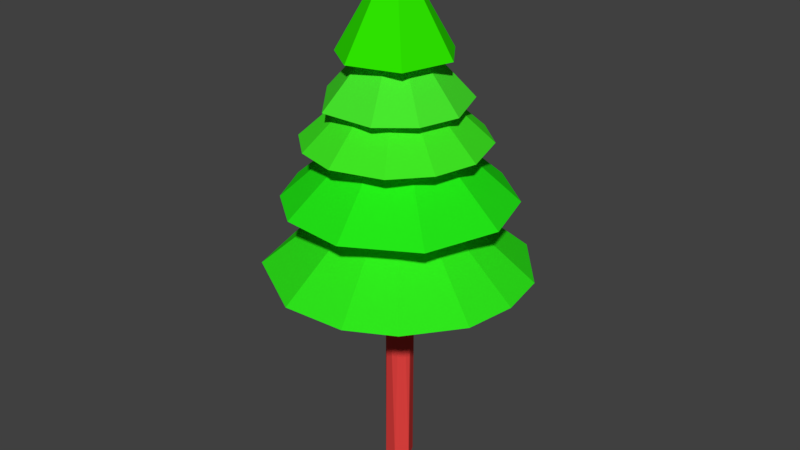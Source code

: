 # Source: arvore_1.blend  (saved by Blender 2.79.0; exported with 4.5.12 LTS)
import bpy
from mathutils import Matrix  # noqa: F401  (used for matrix-valued properties, if any)

bpy.ops.wm.read_factory_settings(use_empty=True)
scene = bpy.context.scene
scene.name = 'Scene'

# ---- collections
col_collection_1 = bpy.data.collections.new('Collection 1'); scene.collection.children.link(col_collection_1)

# ---- materials (node trees are filled in below, after node groups)
mat_material_003 = bpy.data.materials.new('Material.003')
mat_material_003.alpha_threshold = 0.0
mat_material_003.use_transparent_shadow = False
mat_material_003.diffuse_color = (0.02879, 0.8, 0.0003438, 1.0)
mat_material_003.roughness = 0.5
mat_material_002 = bpy.data.materials.new('Material.002')
mat_material_002.alpha_threshold = 0.0
mat_material_002.use_transparent_shadow = False
mat_material_002.diffuse_color = (0.8, 0.05718, 0.05235, 1.0)
mat_material_002.roughness = 0.5
mat_material_007 = bpy.data.materials.new('Material.007')
mat_material_007.alpha_threshold = 0.0
mat_material_007.use_transparent_shadow = False
mat_material_007.diffuse_color = (0.02941, 0.8, 0.01186, 1.0)
mat_material_007.roughness = 0.5
mat_material_006 = bpy.data.materials.new('Material.006')
mat_material_006.alpha_threshold = 0.0
mat_material_006.use_transparent_shadow = False
mat_material_006.diffuse_color = (0.01784, 0.8, 0.009366, 1.0)
mat_material_006.roughness = 0.5
mat_material_005 = bpy.data.materials.new('Material.005')
mat_material_005.alpha_threshold = 0.0
mat_material_005.use_transparent_shadow = False
mat_material_005.diffuse_color = (0.05171, 0.8, 0.01762, 1.0)
mat_material_005.roughness = 0.5
mat_material_004 = bpy.data.materials.new('Material.004')
mat_material_004.alpha_threshold = 0.0
mat_material_004.use_transparent_shadow = False
mat_material_004.diffuse_color = (0.06505, 0.8, 0.02701, 1.0)
mat_material_004.roughness = 0.5

# ---- material node trees

# ---- world
world_world = bpy.data.worlds.new('World'); scene.world = world_world
world_world.color = (0.05088, 0.05088, 0.05088)
world_world.use_sun_shadow = False
world_world.sun_shadow_jitter_overblur = 0.0
world_world.cycles.sampling_method = 'MANUAL'

# ---- meshes
me_cone_004 = bpy.data.meshes.new('Cone.004')
me_cone_004.from_pydata([(2.189e-08, 0.5923, -1.0), (0.1155, 0.5809, -1.0), (0.2267, 0.5472, -1.0), (0.329, 0.4925, -1.0), (0.4188, 0.4188, -1.0), (0.4925, 0.329, -1.0), (0.5472, 0.2267, -1.0), (0.5809, 0.1155, -1.0), (0.5923, 1.671e-07, -1.0), (0.5809, -0.1155, -1.0), (0.5472, -0.2267, -1.0), (0.4925, -0.329, -1.0), (0.4188, -0.4188, -1.0), (0.329, -0.4925, -1.0), (0.2267, -0.5472, -1.0), (0.1155, -0.5809, -1.0), (-1.711e-07, -0.5923, -1.0), (-0.1155, -0.5809, -1.0), (-0.2267, -0.5472, -1.0), (-0.329, -0.4925, -1.0), (-0.4188, -0.4188, -1.0), (-0.4925, -0.329, -1.0), (-0.5472, -0.2267, -1.0), (0.0, 0.0, 1.0), (-0.5809, -0.1155, -1.0), (-0.5923, 6.943e-07, -1.0), (-0.5809, 0.1155, -1.0), (-0.5472, 0.2267, -1.0), (-0.4925, 0.329, -1.0), (-0.4188, 0.4188, -1.0), (-0.329, 0.4925, -1.0), (-0.2266, 0.5472, -1.0), (-0.1155, 0.5809, -1.0), (0.0429, 0.1524, -9.967), (0.0429, 0.1524, -6.193), (0.1211, 0.1326, -9.967), (0.1211, 0.1326, -6.193), (0.1783, 0.0784, -9.967), (0.1783, 0.0784, -6.193), (0.1993, 0.004399, -9.967), (0.1993, 0.004399, -6.193), (0.1783, -0.0696, -9.967), (0.1783, -0.0696, -6.193), (0.1211, -0.1238, -9.967), (0.1211, -0.1238, -6.193), (0.0429, -0.1436, -9.967), (0.0429, -0.1436, -6.193), (-0.03531, -0.1238, -9.967), (-0.03531, -0.1238, -6.193), (-0.09255, -0.0696, -9.967), (-0.09255, -0.0696, -6.193), (-0.1135, 0.004399, -9.967), (-0.1135, 0.004399, -6.193), (-0.09255, 0.0784, -9.967), (-0.09255, 0.0784, -6.193), (-0.03531, 0.1326, -9.967), (-0.03531, 0.1326, -6.193), (0.1211, 0.1326, -3.605), (0.0429, 0.1524, -3.605), (0.1783, 0.0784, -3.605), (0.1993, 0.004399, -3.605), (0.1783, -0.0696, -3.605), (0.1211, -0.1238, -3.605), (0.0429, -0.1436, -3.605), (-0.0353, -0.1238, -3.605), (-0.09255, -0.0696, -3.605), (-0.1135, 0.004399, -3.605), (-0.09255, 0.0784, -3.605), (-0.0353, 0.1326, -3.605), (0.0429, 1.417, -5.32), (0.3185, 1.39, -5.32), (0.5835, 1.31, -5.32), (0.8278, 1.179, -5.32), (1.042, 1.003, -5.32), (1.218, 0.7893, -5.32), (1.348, 0.545, -5.32), (1.428, 0.28, -5.32), (1.456, 0.004399, -5.32), (1.428, -0.2712, -5.32), (1.348, -0.5362, -5.32), (1.218, -0.7805, -5.32), (1.042, -0.9946, -5.32), (0.8278, -1.17, -5.32), (0.5835, -1.301, -5.32), (0.3185, -1.381, -5.32), (0.0429, -1.408, -5.32), (-0.2327, -1.381, -5.32), (-0.4977, -1.301, -5.32), (-0.742, -1.17, -5.32), (-0.9561, -0.9946, -5.32), (-1.132, -0.7805, -5.32), (-1.262, -0.5362, -5.32), (0.0429, 0.004399, -3.055), (-1.343, -0.2712, -5.32), (-1.37, 0.0044, -5.32), (-1.343, 0.28, -5.32), (-1.262, 0.545, -5.32), (-1.132, 0.7893, -5.32), (-0.9561, 1.003, -5.32), (-0.742, 1.179, -5.32), (-0.4977, 1.31, -5.32), (-0.2327, 1.39, -5.32), (0.0429, 1.217, -3.859), (0.2795, 1.194, -3.859), (0.5071, 1.125, -3.859), (0.7168, 1.013, -3.859), (0.9006, 0.8621, -3.859), (1.051, 0.6783, -3.859), (1.163, 0.4686, -3.859), (1.233, 0.241, -3.859), (1.256, 0.004399, -3.859), (1.233, -0.2322, -3.859), (1.163, -0.4598, -3.859), (1.051, -0.6695, -3.859), (0.9006, -0.8533, -3.859), (0.7168, -1.004, -3.859), (0.5071, -1.116, -3.859), (0.2795, -1.185, -3.859), (0.0429, -1.209, -3.859), (-0.1937, -1.185, -3.859), (-0.4213, -1.116, -3.859), (-0.631, -1.004, -3.859), (-0.8148, -0.8533, -3.859), (-0.9656, -0.6695, -3.859), (-1.078, -0.4598, -3.859), (0.0429, 0.004399, -1.789), (-1.147, -0.2322, -3.859), (-1.17, 0.0044, -3.859), (-1.147, 0.241, -3.859), (-1.078, 0.4686, -3.859), (-0.9656, 0.6783, -3.859), (-0.8148, 0.8621, -3.859), (-0.631, 1.013, -3.859), (-0.4213, 1.125, -3.859), (-0.1937, 1.194, -3.859), (1.436e-09, 0.9726, -2.687), (0.1897, 0.9539, -2.687), (0.3722, 0.8985, -2.687), (0.5403, 0.8087, -2.687), (0.6877, 0.6877, -2.687), (0.8087, 0.5403, -2.687), (0.8985, 0.3722, -2.687), (0.9539, 0.1897, -2.687), (0.9726, 8.706e-08, -2.687), (0.9539, -0.1897, -2.687), (0.8985, -0.3722, -2.687), (0.8087, -0.5403, -2.687), (0.6877, -0.6877, -2.687), (0.5403, -0.8087, -2.687), (0.3722, -0.8985, -2.687), (0.1897, -0.9539, -2.687), (-3.155e-07, -0.9726, -2.687), (-0.1897, -0.9539, -2.687), (-0.3722, -0.8985, -2.687), (-0.5403, -0.8087, -2.687), (-0.6877, -0.6877, -2.687), (-0.8087, -0.5403, -2.687), (-0.8985, -0.3722, -2.687), (3.725e-09, 5.235e-11, -0.9894), (-0.9539, -0.1897, -2.687), (-0.9726, 9.527e-07, -2.687), (-0.9539, 0.1897, -2.687), (-0.8985, 0.3722, -2.687), (-0.8087, 0.5403, -2.687), (-0.6877, 0.6877, -2.687), (-0.5403, 0.8087, -2.687), (-0.3722, 0.8985, -2.687), (-0.1897, 0.9539, -2.687), (1.27e-08, 0.7631, -1.906), (0.1489, 0.7485, -1.906), (0.292, 0.705, -1.906), (0.424, 0.6345, -1.906), (0.5396, 0.5396, -1.906), (0.6345, 0.424, -1.906), (0.705, 0.292, -1.906), (0.7485, 0.1489, -1.906), (0.7631, 1.308e-07, -1.906), (0.7485, -0.1489, -1.906), (0.705, -0.292, -1.906), (0.6345, -0.424, -1.906), (0.5396, -0.5396, -1.906), (0.424, -0.6345, -1.906), (0.292, -0.705, -1.906), (0.1489, -0.7485, -1.906), (-2.36e-07, -0.7631, -1.906), (-0.1489, -0.7485, -1.906), (-0.292, -0.705, -1.906), (-0.424, -0.6345, -1.906), (-0.5396, -0.5396, -1.906), (-0.6345, -0.424, -1.906), (-0.705, -0.292, -1.906), (3.725e-09, 5.09e-11, -0.2555), (-0.7485, -0.1489, -1.906), (-0.7631, 8.101e-07, -1.906), (-0.7485, 0.1489, -1.906), (-0.705, 0.292, -1.906), (-0.6345, 0.424, -1.906), (-0.5396, 0.5396, -1.906), (-0.424, 0.6345, -1.906), (-0.292, 0.705, -1.906), (-0.1489, 0.7485, -1.906)], [], [(0, 23, 1), (1, 23, 2), (2, 23, 3), (3, 23, 4), (4, 23, 5), (5, 23, 6), (6, 23, 7), (7, 23, 8), (8, 23, 9), (9, 23, 10), (10, 23, 11), (11, 23, 12), (12, 23, 13), (13, 23, 14), (14, 23, 15), (15, 23, 16), (16, 23, 17), (17, 23, 18), (18, 23, 19), (19, 23, 20), (20, 23, 21), (21, 23, 22), (22, 23, 24), (24, 23, 25), (25, 23, 26), (26, 23, 27), (27, 23, 28), (28, 23, 29), (29, 23, 30), (30, 23, 31), (31, 23, 32), (32, 23, 0), (0, 1, 2, 3, 4, 5, 6, 7, 8, 9, 10, 11, 12, 13, 14, 15, 16, 17, 18, 19, 20, 21, 22, 24, 25, 26, 27, 28, 29, 30, 31, 32), (33, 34, 36, 35), (35, 36, 38, 37), (37, 38, 40, 39), (39, 40, 42, 41), (41, 42, 44, 43), (43, 44, 46, 45), (45, 46, 48, 47), (47, 48, 50, 49), (49, 50, 52, 51), (51, 52, 54, 53), (40, 38, 59, 60), (53, 54, 56, 55), (55, 56, 34, 33), (33, 35, 37, 39, 41, 43, 45, 47, 49, 51, 53, 55), (57, 58, 68, 67, 66, 65, 64, 63, 62, 61, 60, 59), (56, 54, 67, 68), (38, 36, 57, 59), (54, 52, 66, 67), (52, 50, 65, 66), (50, 48, 64, 65), (48, 46, 63, 64), (46, 44, 62, 63), (44, 42, 61, 62), (42, 40, 60, 61), (34, 56, 68, 58), (36, 34, 58, 57), (69, 92, 70), (70, 92, 71), (71, 92, 72), (72, 92, 73), (73, 92, 74), (74, 92, 75), (75, 92, 76), (76, 92, 77), (77, 92, 78), (78, 92, 79), (79, 92, 80), (80, 92, 81), (81, 92, 82), (82, 92, 83), (83, 92, 84), (84, 92, 85), (85, 92, 86), (86, 92, 87), (87, 92, 88), (88, 92, 89), (89, 92, 90), (90, 92, 91), (91, 92, 93), (93, 92, 94), (94, 92, 95), (95, 92, 96), (96, 92, 97), (97, 92, 98), (98, 92, 99), (99, 92, 100), (100, 92, 101), (101, 92, 69), (69, 70, 71, 72, 73, 74, 75, 76, 77, 78, 79, 80, 81, 82, 83, 84, 85, 86, 87, 88, 89, 90, 91, 93, 94, 95, 96, 97, 98, 99, 100, 101), (102, 125, 103), (103, 125, 104), (104, 125, 105), (105, 125, 106), (106, 125, 107), (107, 125, 108), (108, 125, 109), (109, 125, 110), (110, 125, 111), (111, 125, 112), (112, 125, 113), (113, 125, 114), (114, 125, 115), (115, 125, 116), (116, 125, 117), (117, 125, 118), (118, 125, 119), (119, 125, 120), (120, 125, 121), (121, 125, 122), (122, 125, 123), (123, 125, 124), (124, 125, 126), (126, 125, 127), (127, 125, 128), (128, 125, 129), (129, 125, 130), (130, 125, 131), (131, 125, 132), (132, 125, 133), (133, 125, 134), (134, 125, 102), (102, 103, 104, 105, 106, 107, 108, 109, 110, 111, 112, 113, 114, 115, 116, 117, 118, 119, 120, 121, 122, 123, 124, 126, 127, 128, 129, 130, 131, 132, 133, 134), (135, 158, 136), (136, 158, 137), (137, 158, 138), (138, 158, 139), (139, 158, 140), (140, 158, 141), (141, 158, 142), (142, 158, 143), (143, 158, 144), (144, 158, 145), (145, 158, 146), (146, 158, 147), (147, 158, 148), (148, 158, 149), (149, 158, 150), (150, 158, 151), (151, 158, 152), (152, 158, 153), (153, 158, 154), (154, 158, 155), (155, 158, 156), (156, 158, 157), (157, 158, 159), (159, 158, 160), (160, 158, 161), (161, 158, 162), (162, 158, 163), (163, 158, 164), (164, 158, 165), (165, 158, 166), (166, 158, 167), (167, 158, 135), (135, 136, 137, 138, 139, 140, 141, 142, 143, 144, 145, 146, 147, 148, 149, 150, 151, 152, 153, 154, 155, 156, 157, 159, 160, 161, 162, 163, 164, 165, 166, 167), (168, 191, 169), (169, 191, 170), (170, 191, 171), (171, 191, 172), (172, 191, 173), (173, 191, 174), (174, 191, 175), (175, 191, 176), (176, 191, 177), (177, 191, 178), (178, 191, 179), (179, 191, 180), (180, 191, 181), (181, 191, 182), (182, 191, 183), (183, 191, 184), (184, 191, 185), (185, 191, 186), (186, 191, 187), (187, 191, 188), (188, 191, 189), (189, 191, 190), (190, 191, 192), (192, 191, 193), (193, 191, 194), (194, 191, 195), (195, 191, 196), (196, 191, 197), (197, 191, 198), (198, 191, 199), (199, 191, 200), (200, 191, 168), (168, 169, 170, 171, 172, 173, 174, 175, 176, 177, 178, 179, 180, 181, 182, 183, 184, 185, 186, 187, 188, 189, 190, 192, 193, 194, 195, 196, 197, 198, 199, 200)])
me_cone_004.polygons.foreach_set('material_index', [0, 0, 0, 0, 0, 0, 0, 0, 0, 0, 0, 0, 0, 0, 0, 0, 0, 0, 0, 0, 0, 0, 0, 0, 0, 0, 0, 0, 0, 0, 0, 0, 0, 1, 1, 1, 1, 1, 1, 1, 1, 1, 1, 1, 1, 1, 1, 1, 1, 1, 1, 1, 1, 1, 1, 1, 1, 1, 1, 2, 2, 2, 2, 2, 2, 2, 2, 2, 2, 2, 2, 2, 2, 2, 2, 2, 2, 2, 2, 2, 2, 2, 2, 2, 2, 2, 2, 2, 2, 2, 2, 2, 3, 3, 3, 3, 3, 3, 3, 3, 3, 3, 3, 3, 3, 3, 3, 3, 3, 3, 3, 3, 3, 3, 3, 3, 3, 3, 3, 3, 3, 3, 3, 3, 3, 4, 4, 4, 4, 4, 4, 4, 4, 4, 4, 4, 4, 4, 4, 4, 4, 4, 4, 4, 4, 4, 4, 4, 4, 4, 4, 4, 4, 4, 4, 4, 4, 4, 5, 5, 5, 5, 5, 5, 5, 5, 5, 5, 5, 5, 5, 5, 5, 5, 5, 5, 5, 5, 5, 5, 5, 5, 5, 5, 5, 5, 5, 5, 5, 5, 5])
_uv = me_cone_004.uv_layers.new(name='UVMap')
_uv.uv.foreach_set('vector', [0.0, 0.0, 1.0, 0.0, 1.0, 1.0, 0.0, 0.0, 1.0, 0.0, 1.0, 1.0, 0.0, 0.0, 1.0, 0.0, 1.0, 1.0, 0.0, 0.0, 1.0, 0.0, 1.0, 1.0, 0.0, 0.0, 1.0, 0.0, 1.0, 1.0, 0.0, 0.0, 1.0, 0.0, 1.0, 1.0, 0.0, 0.0, 1.0, 0.0, 1.0, 1.0, 0.0, 0.0, 1.0, 0.0, 1.0, 1.0, 0.0, 0.0, 1.0, 0.0, 1.0, 1.0, 0.0, 0.0, 1.0, 0.0, 1.0, 1.0, 0.0, 0.0, 1.0, 0.0, 1.0, 1.0, 0.0, 0.0, 1.0, 0.0, 1.0, 1.0, 0.0, 0.0, 1.0, 0.0, 1.0, 1.0, 0.0, 0.0, 1.0, 0.0, 1.0, 1.0, 0.0, 0.0, 1.0, 0.0, 1.0, 1.0, 0.0, 0.0, 1.0, 0.0, 1.0, 1.0, 0.0, 0.0, 1.0, 0.0, 1.0, 1.0, 0.0, 0.0, 1.0, 0.0, 1.0, 1.0, 0.0, 0.0, 1.0, 0.0, 1.0, 1.0, 0.0, 0.0, 1.0, 0.0, 1.0, 1.0, 0.0, 0.0, 1.0, 0.0, 1.0, 1.0, 0.0, 0.0, 1.0, 0.0, 1.0, 1.0, 0.0, 0.0, 1.0, 0.0, 1.0, 1.0, 0.0, 0.0, 1.0, 0.0, 1.0, 1.0, 0.0, 0.0, 1.0, 0.0, 1.0, 1.0, 0.0, 0.0, 1.0, 0.0, 1.0, 1.0, 0.0, 0.0, 1.0, 0.0, 1.0, 1.0, 0.0, 0.0, 1.0, 0.0, 1.0, 1.0, 0.0, 0.0, 1.0, 0.0, 1.0, 1.0, 0.0, 0.0, 1.0, 0.0, 1.0, 1.0, 0.0, 0.0, 1.0, 0.0, 1.0, 1.0, 0.0, 0.0, 1.0, 0.0, 1.0, 1.0, 0.5, 1.0, 0.5975, 0.9904, 0.6913, 0.9619, 0.7778, 0.9157, 0.8536, 0.8536, 0.9157, 0.7778, 0.9619, 0.6913, 0.9904, 0.5975, 1.0, 0.5, 0.9904, 0.4025, 0.9619, 0.3087, 0.9157, 0.2222, 0.8536, 0.1464, 0.7778, 0.08427, 0.6913, 0.03806, 0.5975, 0.009607, 0.5, 0.0, 0.4025, 0.009607, 0.3087, 0.03806, 0.2222, 0.08427, 0.1464, 0.1464, 0.08426, 0.2222, 0.03806, 0.3087, 0.009607, 0.4025, 0.0, 0.5, 0.009607, 0.5975, 0.03806, 0.6913, 0.08427, 0.7778, 0.1464, 0.8536, 0.2222, 0.9157, 0.3087, 0.9619, 0.4025, 0.9904, 0.0, 0.0, 1.0, 0.0, 1.0, 1.0, 0.0, 1.0, 0.0, 0.0, 1.0, 0.0, 1.0, 1.0, 0.0, 1.0, 0.0, 0.0, 1.0, 0.0, 1.0, 1.0, 0.0, 1.0, 0.0, 0.0, 1.0, 0.0, 1.0, 1.0, 0.0, 1.0, 0.0, 0.0, 1.0, 0.0, 1.0, 1.0, 0.0, 1.0, 0.0, 0.0, 1.0, 0.0, 1.0, 1.0, 0.0, 1.0, 0.0, 0.0, 1.0, 0.0, 1.0, 1.0, 0.0, 1.0, 0.0, 0.0, 1.0, 0.0, 1.0, 1.0, 0.0, 1.0, 0.0, 0.0, 1.0, 0.0, 1.0, 1.0, 0.0, 1.0, 0.0, 0.0, 1.0, 0.0, 1.0, 1.0, 0.0, 1.0, 0.0, 0.0, 1.0, 0.0, 1.0, 1.0, 0.0, 1.0, 0.0, 0.0, 1.0, 0.0, 1.0, 1.0, 0.0, 1.0, 0.0, 0.0, 1.0, 0.0, 1.0, 1.0, 0.0, 1.0, 0.5, 1.0, 0.75, 0.933, 0.933, 0.75, 1.0, 0.5, 0.933, 0.25, 0.75, 0.06699, 0.5, 0.0, 0.25, 0.06699, 0.06699, 0.25, 0.0, 0.5, 0.06699, 0.75, 0.25, 0.933, 0.5, 1.0, 0.75, 0.933, 0.933, 0.75, 1.0, 0.5, 0.933, 0.25, 0.75, 0.06699, 0.5, 0.0, 0.25, 0.06699, 0.06699, 0.25, 0.0, 0.5, 0.06699, 0.75, 0.25, 0.933, 0.0, 0.0, 1.0, 0.0, 1.0, 1.0, 0.0, 1.0, 0.0, 0.0, 1.0, 0.0, 1.0, 1.0, 0.0, 1.0, 0.0, 0.0, 1.0, 0.0, 1.0, 1.0, 0.0, 1.0, 0.0, 0.0, 1.0, 0.0, 1.0, 1.0, 0.0, 1.0, 0.0, 0.0, 1.0, 0.0, 1.0, 1.0, 0.0, 1.0, 0.0, 0.0, 1.0, 0.0, 1.0, 1.0, 0.0, 1.0, 0.0, 0.0, 1.0, 0.0, 1.0, 1.0, 0.0, 1.0, 0.0, 0.0, 1.0, 0.0, 1.0, 1.0, 0.0, 1.0, 0.0, 0.0, 1.0, 0.0, 1.0, 1.0, 0.0, 1.0, 0.0, 0.0, 1.0, 0.0, 1.0, 1.0, 0.0, 1.0, 0.0, 0.0, 1.0, 0.0, 1.0, 1.0, 0.0, 1.0, 0.0, 0.0, 1.0, 0.0, 1.0, 1.0, 0.0, 0.0, 1.0, 0.0, 1.0, 1.0, 0.0, 0.0, 1.0, 0.0, 1.0, 1.0, 0.0, 0.0, 1.0, 0.0, 1.0, 1.0, 0.0, 0.0, 1.0, 0.0, 1.0, 1.0, 0.0, 0.0, 1.0, 0.0, 1.0, 1.0, 0.0, 0.0, 1.0, 0.0, 1.0, 1.0, 0.0, 0.0, 1.0, 0.0, 1.0, 1.0, 0.0, 0.0, 1.0, 0.0, 1.0, 1.0, 0.0, 0.0, 1.0, 0.0, 1.0, 1.0, 0.0, 0.0, 1.0, 0.0, 1.0, 1.0, 0.0, 0.0, 1.0, 0.0, 1.0, 1.0, 0.0, 0.0, 1.0, 0.0, 1.0, 1.0, 0.0, 0.0, 1.0, 0.0, 1.0, 1.0, 0.0, 0.0, 1.0, 0.0, 1.0, 1.0, 0.0, 0.0, 1.0, 0.0, 1.0, 1.0, 0.0, 0.0, 1.0, 0.0, 1.0, 1.0, 0.0, 0.0, 1.0, 0.0, 1.0, 1.0, 0.0, 0.0, 1.0, 0.0, 1.0, 1.0, 0.0, 0.0, 1.0, 0.0, 1.0, 1.0, 0.0, 0.0, 1.0, 0.0, 1.0, 1.0, 0.0, 0.0, 1.0, 0.0, 1.0, 1.0, 0.0, 0.0, 1.0, 0.0, 1.0, 1.0, 0.0, 0.0, 1.0, 0.0, 1.0, 1.0, 0.0, 0.0, 1.0, 0.0, 1.0, 1.0, 0.0, 0.0, 1.0, 0.0, 1.0, 1.0, 0.0, 0.0, 1.0, 0.0, 1.0, 1.0, 0.0, 0.0, 1.0, 0.0, 1.0, 1.0, 0.0, 0.0, 1.0, 0.0, 1.0, 1.0, 0.0, 0.0, 1.0, 0.0, 1.0, 1.0, 0.0, 0.0, 1.0, 0.0, 1.0, 1.0, 0.0, 0.0, 1.0, 0.0, 1.0, 1.0, 0.5, 1.0, 0.5975, 0.9904, 0.6913, 0.9619, 0.7778, 0.9157, 0.8536, 0.8536, 0.9157, 0.7778, 0.9619, 0.6913, 0.9904, 0.5975, 1.0, 0.5, 0.9904, 0.4025, 0.9619, 0.3087, 0.9157, 0.2222, 0.8536, 0.1464, 0.7778, 0.08427, 0.6913, 0.03806, 0.5975, 0.009607, 0.5, 0.0, 0.4025, 0.009607, 0.3087, 0.03806, 0.2222, 0.08427, 0.1464, 0.1464, 0.08426, 0.2222, 0.03806, 0.3087, 0.009607, 0.4025, 0.0, 0.5, 0.009607, 0.5975, 0.03806, 0.6913, 0.08427, 0.7778, 0.1464, 0.8536, 0.2222, 0.9157, 0.3087, 0.9619, 0.4025, 0.9904, 0.0, 0.0, 1.0, 0.0, 1.0, 1.0, 0.0, 0.0, 1.0, 0.0, 1.0, 1.0, 0.0, 0.0, 1.0, 0.0, 1.0, 1.0, 0.0, 0.0, 1.0, 0.0, 1.0, 1.0, 0.0, 0.0, 1.0, 0.0, 1.0, 1.0, 0.0, 0.0, 1.0, 0.0, 1.0, 1.0, 0.0, 0.0, 1.0, 0.0, 1.0, 1.0, 0.0, 0.0, 1.0, 0.0, 1.0, 1.0, 0.0, 0.0, 1.0, 0.0, 1.0, 1.0, 0.0, 0.0, 1.0, 0.0, 1.0, 1.0, 0.0, 0.0, 1.0, 0.0, 1.0, 1.0, 0.0, 0.0, 1.0, 0.0, 1.0, 1.0, 0.0, 0.0, 1.0, 0.0, 1.0, 1.0, 0.0, 0.0, 1.0, 0.0, 1.0, 1.0, 0.0, 0.0, 1.0, 0.0, 1.0, 1.0, 0.0, 0.0, 1.0, 0.0, 1.0, 1.0, 0.0, 0.0, 1.0, 0.0, 1.0, 1.0, 0.0, 0.0, 1.0, 0.0, 1.0, 1.0, 0.0, 0.0, 1.0, 0.0, 1.0, 1.0, 0.0, 0.0, 1.0, 0.0, 1.0, 1.0, 0.0, 0.0, 1.0, 0.0, 1.0, 1.0, 0.0, 0.0, 1.0, 0.0, 1.0, 1.0, 0.0, 0.0, 1.0, 0.0, 1.0, 1.0, 0.0, 0.0, 1.0, 0.0, 1.0, 1.0, 0.0, 0.0, 1.0, 0.0, 1.0, 1.0, 0.0, 0.0, 1.0, 0.0, 1.0, 1.0, 0.0, 0.0, 1.0, 0.0, 1.0, 1.0, 0.0, 0.0, 1.0, 0.0, 1.0, 1.0, 0.0, 0.0, 1.0, 0.0, 1.0, 1.0, 0.0, 0.0, 1.0, 0.0, 1.0, 1.0, 0.0, 0.0, 1.0, 0.0, 1.0, 1.0, 0.0, 0.0, 1.0, 0.0, 1.0, 1.0, 0.5, 1.0, 0.5975, 0.9904, 0.6913, 0.9619, 0.7778, 0.9157, 0.8536, 0.8536, 0.9157, 0.7778, 0.9619, 0.6913, 0.9904, 0.5975, 1.0, 0.5, 0.9904, 0.4025, 0.9619, 0.3087, 0.9157, 0.2222, 0.8536, 0.1464, 0.7778, 0.08427, 0.6913, 0.03806, 0.5975, 0.009607, 0.5, 0.0, 0.4025, 0.009607, 0.3087, 0.03806, 0.2222, 0.08427, 0.1464, 0.1464, 0.08426, 0.2222, 0.03806, 0.3087, 0.009607, 0.4025, 0.0, 0.5, 0.009607, 0.5975, 0.03806, 0.6913, 0.08427, 0.7778, 0.1464, 0.8536, 0.2222, 0.9157, 0.3087, 0.9619, 0.4025, 0.9904, 0.0, 0.0, 1.0, 0.0, 1.0, 1.0, 0.0, 0.0, 1.0, 0.0, 1.0, 1.0, 0.0, 0.0, 1.0, 0.0, 1.0, 1.0, 0.0, 0.0, 1.0, 0.0, 1.0, 1.0, 0.0, 0.0, 1.0, 0.0, 1.0, 1.0, 0.0, 0.0, 1.0, 0.0, 1.0, 1.0, 0.0, 0.0, 1.0, 0.0, 1.0, 1.0, 0.0, 0.0, 1.0, 0.0, 1.0, 1.0, 0.0, 0.0, 1.0, 0.0, 1.0, 1.0, 0.0, 0.0, 1.0, 0.0, 1.0, 1.0, 0.0, 0.0, 1.0, 0.0, 1.0, 1.0, 0.0, 0.0, 1.0, 0.0, 1.0, 1.0, 0.0, 0.0, 1.0, 0.0, 1.0, 1.0, 0.0, 0.0, 1.0, 0.0, 1.0, 1.0, 0.0, 0.0, 1.0, 0.0, 1.0, 1.0, 0.0, 0.0, 1.0, 0.0, 1.0, 1.0, 0.0, 0.0, 1.0, 0.0, 1.0, 1.0, 0.0, 0.0, 1.0, 0.0, 1.0, 1.0, 0.0, 0.0, 1.0, 0.0, 1.0, 1.0, 0.0, 0.0, 1.0, 0.0, 1.0, 1.0, 0.0, 0.0, 1.0, 0.0, 1.0, 1.0, 0.0, 0.0, 1.0, 0.0, 1.0, 1.0, 0.0, 0.0, 1.0, 0.0, 1.0, 1.0, 0.0, 0.0, 1.0, 0.0, 1.0, 1.0, 0.0, 0.0, 1.0, 0.0, 1.0, 1.0, 0.0, 0.0, 1.0, 0.0, 1.0, 1.0, 0.0, 0.0, 1.0, 0.0, 1.0, 1.0, 0.0, 0.0, 1.0, 0.0, 1.0, 1.0, 0.0, 0.0, 1.0, 0.0, 1.0, 1.0, 0.0, 0.0, 1.0, 0.0, 1.0, 1.0, 0.0, 0.0, 1.0, 0.0, 1.0, 1.0, 0.0, 0.0, 1.0, 0.0, 1.0, 1.0, 0.5, 1.0, 0.5975, 0.9904, 0.6913, 0.9619, 0.7778, 0.9157, 0.8536, 0.8536, 0.9157, 0.7778, 0.9619, 0.6913, 0.9904, 0.5975, 1.0, 0.5, 0.9904, 0.4025, 0.9619, 0.3087, 0.9157, 0.2222, 0.8536, 0.1464, 0.7778, 0.08427, 0.6913, 0.03806, 0.5975, 0.009607, 0.5, 0.0, 0.4025, 0.009607, 0.3087, 0.03806, 0.2222, 0.08427, 0.1464, 0.1464, 0.08426, 0.2222, 0.03806, 0.3087, 0.009607, 0.4025, 0.0, 0.5, 0.009607, 0.5975, 0.03806, 0.6913, 0.08427, 0.7778, 0.1464, 0.8536, 0.2222, 0.9157, 0.3087, 0.9619, 0.4025, 0.9904, 0.0, 0.0, 1.0, 0.0, 1.0, 1.0, 0.0, 0.0, 1.0, 0.0, 1.0, 1.0, 0.0, 0.0, 1.0, 0.0, 1.0, 1.0, 0.0, 0.0, 1.0, 0.0, 1.0, 1.0, 0.0, 0.0, 1.0, 0.0, 1.0, 1.0, 0.0, 0.0, 1.0, 0.0, 1.0, 1.0, 0.0, 0.0, 1.0, 0.0, 1.0, 1.0, 0.0, 0.0, 1.0, 0.0, 1.0, 1.0, 0.0, 0.0, 1.0, 0.0, 1.0, 1.0, 0.0, 0.0, 1.0, 0.0, 1.0, 1.0, 0.0, 0.0, 1.0, 0.0, 1.0, 1.0, 0.0, 0.0, 1.0, 0.0, 1.0, 1.0, 0.0, 0.0, 1.0, 0.0, 1.0, 1.0, 0.0, 0.0, 1.0, 0.0, 1.0, 1.0, 0.0, 0.0, 1.0, 0.0, 1.0, 1.0, 0.0, 0.0, 1.0, 0.0, 1.0, 1.0, 0.0, 0.0, 1.0, 0.0, 1.0, 1.0, 0.0, 0.0, 1.0, 0.0, 1.0, 1.0, 0.0, 0.0, 1.0, 0.0, 1.0, 1.0, 0.0, 0.0, 1.0, 0.0, 1.0, 1.0, 0.0, 0.0, 1.0, 0.0, 1.0, 1.0, 0.0, 0.0, 1.0, 0.0, 1.0, 1.0, 0.0, 0.0, 1.0, 0.0, 1.0, 1.0, 0.0, 0.0, 1.0, 0.0, 1.0, 1.0, 0.0, 0.0, 1.0, 0.0, 1.0, 1.0, 0.0, 0.0, 1.0, 0.0, 1.0, 1.0, 0.0, 0.0, 1.0, 0.0, 1.0, 1.0, 0.0, 0.0, 1.0, 0.0, 1.0, 1.0, 0.0, 0.0, 1.0, 0.0, 1.0, 1.0, 0.0, 0.0, 1.0, 0.0, 1.0, 1.0, 0.0, 0.0, 1.0, 0.0, 1.0, 1.0, 0.0, 0.0, 1.0, 0.0, 1.0, 1.0, 0.5, 1.0, 0.5975, 0.9904, 0.6913, 0.9619, 0.7778, 0.9157, 0.8536, 0.8536, 0.9157, 0.7778, 0.9619, 0.6913, 0.9904, 0.5975, 1.0, 0.5, 0.9904, 0.4025, 0.9619, 0.3087, 0.9157, 0.2222, 0.8536, 0.1464, 0.7778, 0.08427, 0.6913, 0.03806, 0.5975, 0.009607, 0.5, 0.0, 0.4025, 0.009607, 0.3087, 0.03806, 0.2222, 0.08427, 0.1464, 0.1464, 0.08426, 0.2222, 0.03806, 0.3087, 0.009607, 0.4025, 0.0, 0.5, 0.009607, 0.5975, 0.03806, 0.6913, 0.08427, 0.7778, 0.1464, 0.8536, 0.2222, 0.9157, 0.3087, 0.9619, 0.4025, 0.9904])
me_cone_004.materials.append(mat_material_003)
me_cone_004.materials.append(mat_material_002)
me_cone_004.materials.append(mat_material_007)
me_cone_004.materials.append(mat_material_006)
me_cone_004.materials.append(mat_material_005)
me_cone_004.materials.append(mat_material_004)
me_cone_004.use_remesh_preserve_volume = False
me_cone_004.use_remesh_preserve_attributes = False
me_cone_004.use_mirror_vertex_groups = False
me_cone_004.update()

# ---- objects
ob_cone_004 = bpy.data.objects.new('Cone.004', me_cone_004)

# ---- transforms, parenting, visibility, modifiers, constraints
ob_cone_004.location = (0.4914, -0.004399, 5.131)
ob_cone_004.scale = (1.0, 1.0, 0.5299)
ob_cone_004.lineart.crease_threshold = 0.0
_m = ob_cone_004.modifiers.new('Decimate', 'DECIMATE')
_m.ratio = 0.2944

# ---- collection membership
col_collection_1.objects.link(ob_cone_004)

# ---- scene / render settings (as saved in the file)
scene.frame_start = 1; scene.frame_end = 250; scene.frame_set(1)
scene.render.engine = 'BLENDER_EEVEE_NEXT'
scene.render.resolution_percentage = 50
scene.render.dither_intensity = 0.0
scene.render.film_transparent = True
scene.cycles.use_denoising = False
scene.cycles.samples = 128
scene.cycles.sampling_pattern = 'TABULATED_SOBOL'
scene.cycles.use_adaptive_sampling = False
scene.cycles.use_light_tree = False
scene.cycles.blur_glossy = 0.0
scene.cycles.sample_clamp_indirect = 0.0
scene.view_settings.view_transform = 'Standard'
bpy.context.view_layer.update()

# ---- added for rendering (the .blend has no active camera and no usable light): camera, sun
cam_auto = bpy.data.cameras.new('AutoCamera')
cam_auto.lens = 50.0
cam_auto.sensor_width = 36.0
cam_auto.clip_end = 1000.0
ob_auto_camera = bpy.data.objects.new('AutoCamera', cam_auto)
scene.collection.objects.link(ob_auto_camera)
ob_auto_camera.location = (7.0556, -7.82076, 7.97198)
ob_auto_camera.rotation_euler = (1.09748, -7.21219e-08, 0.694738)
scene.camera = ob_auto_camera
light_auto_sun = bpy.data.lights.new('AutoSun', 'SUN')
light_auto_sun.energy = 3.0
light_auto_sun.angle = 0.0523599
ob_auto_sun = bpy.data.objects.new('AutoSun', light_auto_sun)
scene.collection.objects.link(ob_auto_sun)
ob_auto_sun.rotation_euler = (0.872665, 0.174533, 0.523599)
bpy.context.view_layer.update()
